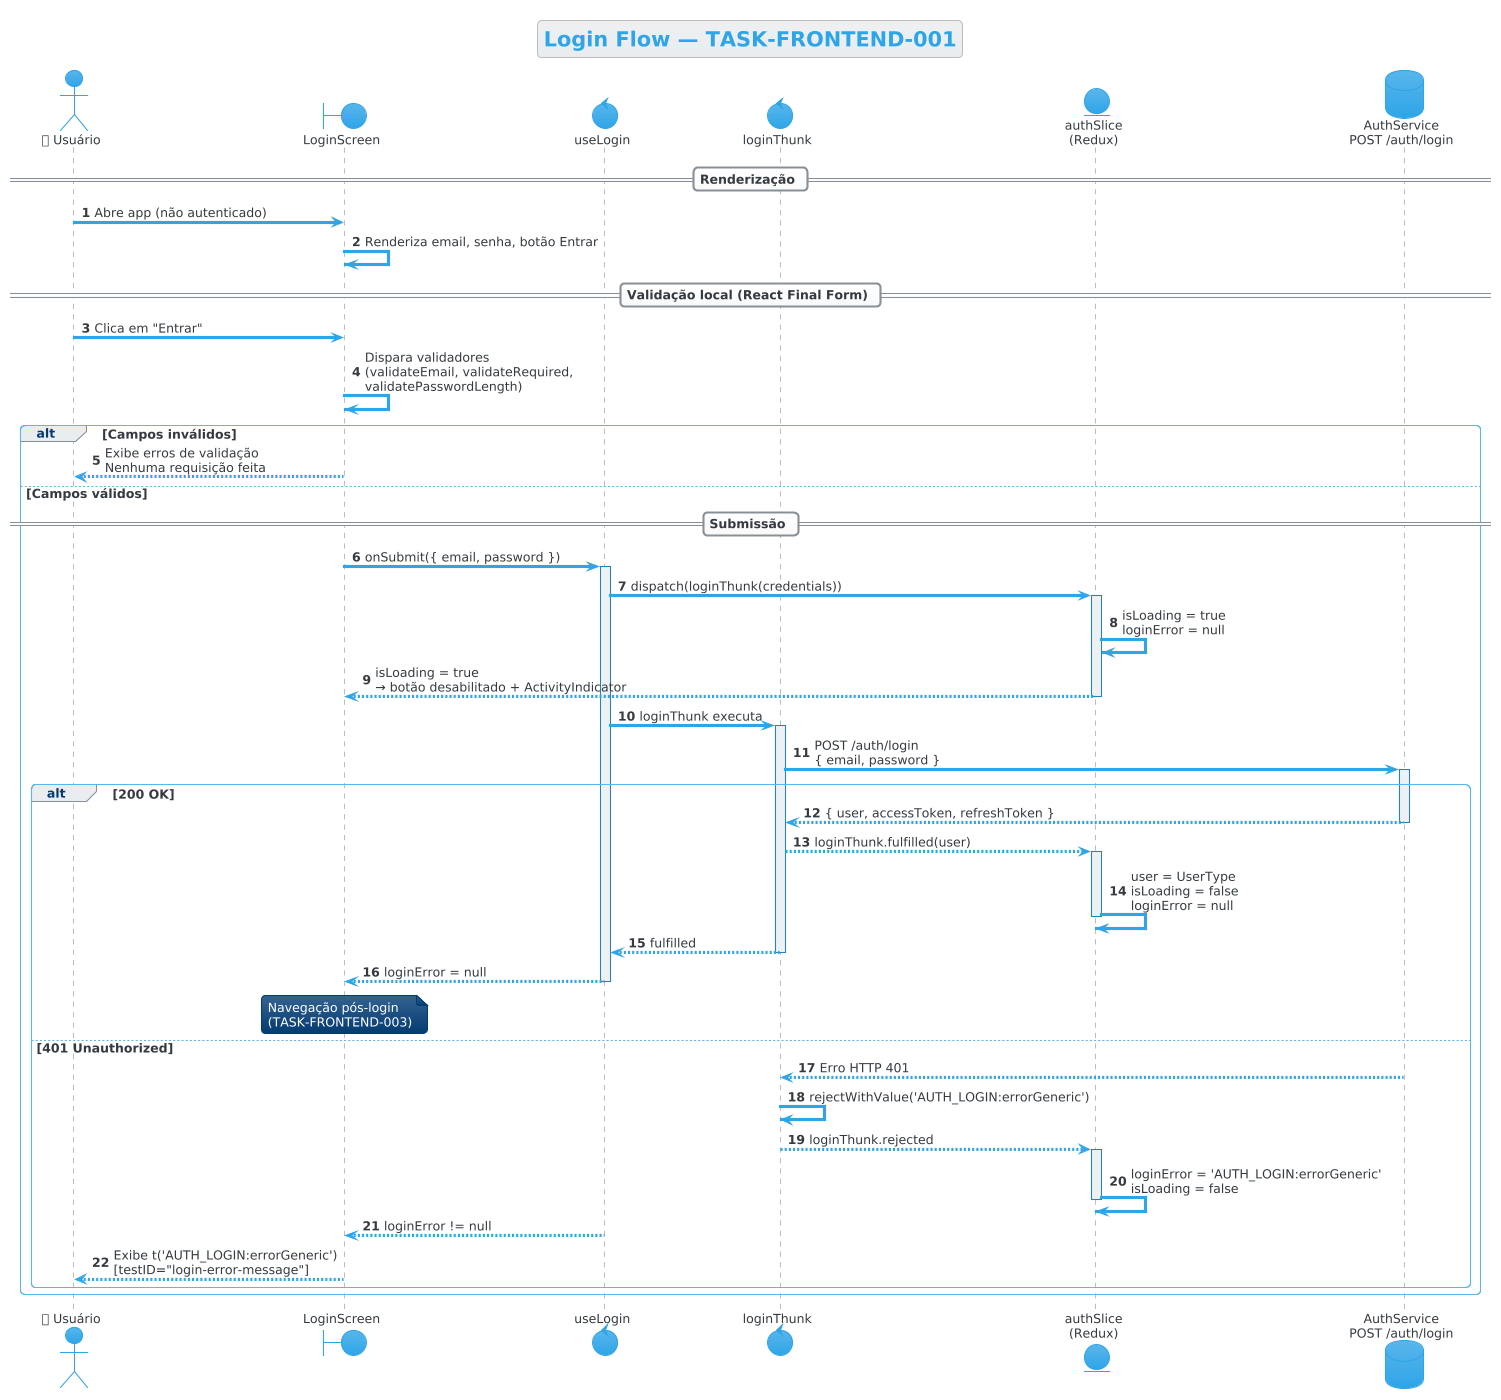

The diagram above was rendered by PlantUML. Its source (embedded in the PNG):
@startuml
!theme cerulean
title Login Flow — TASK-FRONTEND-001

actor "👤 Usuário" as User
boundary "LoginScreen" as Screen
control "useLogin" as Hook
control "loginThunk" as Thunk
entity "authSlice\n(Redux)" as Slice
database "AuthService\nPOST /auth/login" as API

autonumber

== Renderização ==
User -> Screen : Abre app (não autenticado)
Screen -> Screen : Renderiza email, senha, botão Entrar

== Validação local (React Final Form) ==
User -> Screen : Clica em "Entrar"
Screen -> Screen : Dispara validadores\n(validateEmail, validateRequired,\nvalidatePasswordLength)

alt Campos inválidos
    Screen --> User : Exibe erros de validação\nNenhuma requisição feita
else Campos válidos

== Submissão ==
    Screen -> Hook : onSubmit({ email, password })
    activate Hook
    Hook -> Slice : dispatch(loginThunk(credentials))
    activate Slice
    Slice -> Slice : isLoading = true\nloginError = null
    Slice --> Screen : isLoading = true\n→ botão desabilitado + ActivityIndicator
    deactivate Slice

    Hook -> Thunk : loginThunk executa
    activate Thunk
    Thunk -> API : POST /auth/login\n{ email, password }
    activate API

    alt 200 OK
        API --> Thunk : { user, accessToken, refreshToken }
        deactivate API
        Thunk --> Slice : loginThunk.fulfilled(user)
        activate Slice
        Slice -> Slice : user = UserType\nisLoading = false\nloginError = null
        deactivate Slice
        Thunk --> Hook : fulfilled
        deactivate Thunk
        Hook --> Screen : loginError = null
        deactivate Hook
        note over Screen : Navegação pós-login\n(TASK-FRONTEND-003)

    else 401 Unauthorized
        API --> Thunk : Erro HTTP 401
        deactivate API
        Thunk -> Thunk : rejectWithValue('AUTH_LOGIN:errorGeneric')
        Thunk --> Slice : loginThunk.rejected
        activate Slice
        Slice -> Slice : loginError = 'AUTH_LOGIN:errorGeneric'\nisLoading = false
        deactivate Slice
        deactivate Thunk
        Hook --> Screen : loginError != null
        deactivate Hook
        Screen --> User : Exibe t('AUTH_LOGIN:errorGeneric')\n[testID="login-error-message"]
    end
end
@enduml